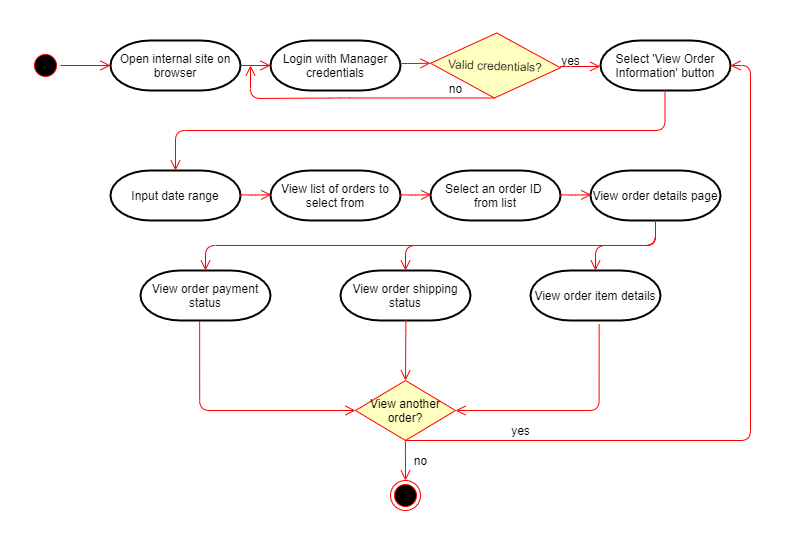

The diagram above was exported from draw.io. Its source (the exported page's mxGraphModel, read from the mxfile embedded in the PNG):
<mxGraphModel dx="1038" dy="499" grid="1" gridSize="10" guides="1" tooltips="1" connect="1" arrows="1" fold="1" page="1" pageScale="1" pageWidth="850" pageHeight="1100" math="0" shadow="0">
  <root>
    <mxCell id="0" />
    <mxCell id="1" parent="0" />
    <mxCell id="GvONY6UrenZ9neeJ2ydU-1" value="" style="ellipse;html=1;shape=startState;fillColor=#000000;strokeColor=#ff0000;" vertex="1" parent="1">
      <mxGeometry x="10" y="80" width="30" height="30" as="geometry" />
    </mxCell>
    <mxCell id="GvONY6UrenZ9neeJ2ydU-2" value="" style="edgeStyle=orthogonalEdgeStyle;html=1;verticalAlign=bottom;endArrow=open;endSize=8;strokeColor=#ff0000;" edge="1" parent="1" source="GvONY6UrenZ9neeJ2ydU-1">
      <mxGeometry relative="1" as="geometry">
        <mxPoint x="90" y="94.99999999999989" as="targetPoint" />
      </mxGeometry>
    </mxCell>
    <mxCell id="GvONY6UrenZ9neeJ2ydU-3" value="Open internal site on browser" style="strokeWidth=2;html=1;shape=mxgraph.flowchart.terminator;whiteSpace=wrap;rounded=1;shadow=0;glass=0;sketch=0;" vertex="1" parent="1">
      <mxGeometry x="90" y="70" width="130" height="50" as="geometry" />
    </mxCell>
    <mxCell id="GvONY6UrenZ9neeJ2ydU-4" value="" style="edgeStyle=orthogonalEdgeStyle;html=1;verticalAlign=bottom;endArrow=open;endSize=8;strokeColor=#ff0000;exitX=1;exitY=0.5;exitDx=0;exitDy=0;exitPerimeter=0;entryX=0;entryY=0.5;entryDx=0;entryDy=0;entryPerimeter=0;" edge="1" parent="1" source="GvONY6UrenZ9neeJ2ydU-3">
      <mxGeometry relative="1" as="geometry">
        <mxPoint x="250" y="94.99999999999989" as="targetPoint" />
        <mxPoint x="50" y="105" as="sourcePoint" />
      </mxGeometry>
    </mxCell>
    <mxCell id="GvONY6UrenZ9neeJ2ydU-5" value="Login with Manager credentials" style="strokeWidth=2;html=1;shape=mxgraph.flowchart.terminator;whiteSpace=wrap;rounded=1;shadow=0;glass=0;sketch=0;" vertex="1" parent="1">
      <mxGeometry x="250" y="70" width="130" height="50" as="geometry" />
    </mxCell>
    <mxCell id="GvONY6UrenZ9neeJ2ydU-6" value="Select 'View Order Information' button" style="strokeWidth=2;html=1;shape=mxgraph.flowchart.terminator;whiteSpace=wrap;rounded=1;shadow=0;glass=0;sketch=0;" vertex="1" parent="1">
      <mxGeometry x="580" y="70" width="130" height="50" as="geometry" />
    </mxCell>
    <mxCell id="GvONY6UrenZ9neeJ2ydU-8" value="Valid credentials?" style="rhombus;whiteSpace=wrap;html=1;fillColor=#ffffc0;strokeColor=#ff0000;rotation=2;" vertex="1" parent="1">
      <mxGeometry x="410" y="62.5" width="130" height="65" as="geometry" />
    </mxCell>
    <mxCell id="GvONY6UrenZ9neeJ2ydU-9" value="" style="edgeStyle=orthogonalEdgeStyle;html=1;verticalAlign=bottom;endArrow=open;endSize=8;strokeColor=#ff0000;exitX=0.994;exitY=0.485;exitDx=0;exitDy=0;exitPerimeter=0;entryX=0;entryY=0.5;entryDx=0;entryDy=0;" edge="1" parent="1" source="GvONY6UrenZ9neeJ2ydU-5" target="GvONY6UrenZ9neeJ2ydU-8">
      <mxGeometry relative="1" as="geometry">
        <mxPoint x="414" y="94" as="targetPoint" />
        <mxPoint x="380" y="94.49999999999989" as="sourcePoint" />
        <Array as="points">
          <mxPoint x="379" y="93" />
          <mxPoint x="394" y="93" />
        </Array>
      </mxGeometry>
    </mxCell>
    <mxCell id="GvONY6UrenZ9neeJ2ydU-10" value="" style="edgeStyle=orthogonalEdgeStyle;html=1;verticalAlign=bottom;endArrow=open;endSize=8;strokeColor=#ff0000;exitX=0.5;exitY=1;exitDx=0;exitDy=0;" edge="1" parent="1" source="GvONY6UrenZ9neeJ2ydU-8">
      <mxGeometry relative="1" as="geometry">
        <mxPoint x="230" y="94.99999999999989" as="targetPoint" />
        <mxPoint x="480.0000000000001" y="150" as="sourcePoint" />
        <Array as="points">
          <mxPoint x="319" y="128" />
          <mxPoint x="230" y="128" />
        </Array>
      </mxGeometry>
    </mxCell>
    <mxCell id="GvONY6UrenZ9neeJ2ydU-11" value="no" style="text;html=1;align=center;verticalAlign=middle;resizable=0;points=[];autosize=1;" vertex="1" parent="1">
      <mxGeometry x="420" y="107.5" width="30" height="20" as="geometry" />
    </mxCell>
    <mxCell id="GvONY6UrenZ9neeJ2ydU-12" value="" style="edgeStyle=orthogonalEdgeStyle;html=1;verticalAlign=bottom;endArrow=open;endSize=8;strokeColor=#ff0000;exitX=1;exitY=0.5;exitDx=0;exitDy=0;entryX=-0.002;entryY=0.52;entryDx=0;entryDy=0;entryPerimeter=0;" edge="1" parent="1" source="GvONY6UrenZ9neeJ2ydU-8" target="GvONY6UrenZ9neeJ2ydU-6">
      <mxGeometry relative="1" as="geometry">
        <mxPoint x="570.8695962437588" y="94.24153271433745" as="targetPoint" />
        <mxPoint x="540.0500000000001" y="95.76" as="sourcePoint" />
        <Array as="points">
          <mxPoint x="540" y="96" />
        </Array>
      </mxGeometry>
    </mxCell>
    <mxCell id="GvONY6UrenZ9neeJ2ydU-23" value="Input date range" style="strokeWidth=2;html=1;shape=mxgraph.flowchart.terminator;whiteSpace=wrap;rounded=1;shadow=0;glass=0;sketch=0;" vertex="1" parent="1">
      <mxGeometry x="90" y="200" width="130" height="50" as="geometry" />
    </mxCell>
    <mxCell id="GvONY6UrenZ9neeJ2ydU-30" value="" style="edgeStyle=orthogonalEdgeStyle;html=1;align=left;verticalAlign=top;endArrow=open;endSize=8;strokeColor=#ff0000;entryX=0.5;entryY=0;entryDx=0;entryDy=0;entryPerimeter=0;" edge="1" parent="1" target="GvONY6UrenZ9neeJ2ydU-23">
      <mxGeometry x="0.25" y="10" relative="1" as="geometry">
        <mxPoint x="644.5" y="160" as="targetPoint" />
        <mxPoint x="644.5" y="120" as="sourcePoint" />
        <mxPoint as="offset" />
        <Array as="points">
          <mxPoint x="645" y="160" />
          <mxPoint x="155" y="160" />
        </Array>
      </mxGeometry>
    </mxCell>
    <mxCell id="GvONY6UrenZ9neeJ2ydU-42" value="yes" style="text;html=1;align=center;verticalAlign=middle;resizable=0;points=[];autosize=1;" vertex="1" parent="1">
      <mxGeometry x="535" y="80" width="30" height="20" as="geometry" />
    </mxCell>
    <mxCell id="GvONY6UrenZ9neeJ2ydU-43" value="View list of orders to select from" style="strokeWidth=2;html=1;shape=mxgraph.flowchart.terminator;whiteSpace=wrap;rounded=1;shadow=0;glass=0;sketch=0;" vertex="1" parent="1">
      <mxGeometry x="250" y="200" width="130" height="50" as="geometry" />
    </mxCell>
    <mxCell id="GvONY6UrenZ9neeJ2ydU-44" value="Select an order ID &lt;br&gt;from list" style="strokeWidth=2;html=1;shape=mxgraph.flowchart.terminator;whiteSpace=wrap;rounded=1;shadow=0;glass=0;sketch=0;" vertex="1" parent="1">
      <mxGeometry x="410" y="200" width="130" height="50" as="geometry" />
    </mxCell>
    <mxCell id="GvONY6UrenZ9neeJ2ydU-45" value="View order details page" style="strokeWidth=2;html=1;shape=mxgraph.flowchart.terminator;whiteSpace=wrap;rounded=1;shadow=0;glass=0;sketch=0;" vertex="1" parent="1">
      <mxGeometry x="570" y="200" width="130" height="50" as="geometry" />
    </mxCell>
    <mxCell id="GvONY6UrenZ9neeJ2ydU-46" value="" style="edgeStyle=orthogonalEdgeStyle;html=1;verticalAlign=bottom;endArrow=open;endSize=8;strokeColor=#ff0000;exitX=0.994;exitY=0.485;exitDx=0;exitDy=0;exitPerimeter=0;entryX=0;entryY=0.5;entryDx=0;entryDy=0;" edge="1" parent="1">
      <mxGeometry relative="1" as="geometry">
        <mxPoint x="250.83959624375876" y="224.24153271433738" as="targetPoint" />
        <mxPoint x="220.02000000000004" y="225.76" as="sourcePoint" />
        <Array as="points">
          <mxPoint x="219.8" y="224.51" />
          <mxPoint x="234.8" y="224.51" />
        </Array>
      </mxGeometry>
    </mxCell>
    <mxCell id="GvONY6UrenZ9neeJ2ydU-47" value="" style="edgeStyle=orthogonalEdgeStyle;html=1;verticalAlign=bottom;endArrow=open;endSize=8;strokeColor=#ff0000;exitX=0.994;exitY=0.485;exitDx=0;exitDy=0;exitPerimeter=0;entryX=0;entryY=0.5;entryDx=0;entryDy=0;" edge="1" parent="1">
      <mxGeometry relative="1" as="geometry">
        <mxPoint x="410.83959624375876" y="224.24153271433738" as="targetPoint" />
        <mxPoint x="380.02000000000004" y="225.76" as="sourcePoint" />
        <Array as="points">
          <mxPoint x="379.8" y="224.51" />
          <mxPoint x="394.8" y="224.51" />
        </Array>
      </mxGeometry>
    </mxCell>
    <mxCell id="GvONY6UrenZ9neeJ2ydU-49" value="" style="edgeStyle=orthogonalEdgeStyle;html=1;verticalAlign=bottom;endArrow=open;endSize=8;strokeColor=#ff0000;exitX=0.994;exitY=0.485;exitDx=0;exitDy=0;exitPerimeter=0;entryX=0;entryY=0.5;entryDx=0;entryDy=0;" edge="1" parent="1">
      <mxGeometry relative="1" as="geometry">
        <mxPoint x="570.8195962437588" y="224.24153271433738" as="targetPoint" />
        <mxPoint x="540.0000000000001" y="225.76" as="sourcePoint" />
        <Array as="points">
          <mxPoint x="539.7800000000001" y="224.51" />
          <mxPoint x="554.7800000000001" y="224.51" />
        </Array>
      </mxGeometry>
    </mxCell>
    <mxCell id="GvONY6UrenZ9neeJ2ydU-52" value="View order payment status" style="strokeWidth=2;html=1;shape=mxgraph.flowchart.terminator;whiteSpace=wrap;rounded=1;shadow=0;glass=0;sketch=0;" vertex="1" parent="1">
      <mxGeometry x="120" y="300" width="130" height="50" as="geometry" />
    </mxCell>
    <mxCell id="GvONY6UrenZ9neeJ2ydU-53" value="View order shipping status" style="strokeWidth=2;html=1;shape=mxgraph.flowchart.terminator;whiteSpace=wrap;rounded=1;shadow=0;glass=0;sketch=0;" vertex="1" parent="1">
      <mxGeometry x="320" y="300" width="130" height="50" as="geometry" />
    </mxCell>
    <mxCell id="GvONY6UrenZ9neeJ2ydU-54" value="View order item details" style="strokeWidth=2;html=1;shape=mxgraph.flowchart.terminator;whiteSpace=wrap;rounded=1;shadow=0;glass=0;sketch=0;" vertex="1" parent="1">
      <mxGeometry x="510" y="300" width="130" height="50" as="geometry" />
    </mxCell>
    <mxCell id="GvONY6UrenZ9neeJ2ydU-55" value="" style="edgeStyle=orthogonalEdgeStyle;html=1;verticalAlign=bottom;endArrow=open;endSize=8;strokeColor=#ff0000;exitX=0.5;exitY=1;exitDx=0;exitDy=0;exitPerimeter=0;" edge="1" parent="1" source="GvONY6UrenZ9neeJ2ydU-45" target="GvONY6UrenZ9neeJ2ydU-52">
      <mxGeometry relative="1" as="geometry">
        <mxPoint x="100" y="104.99999999999989" as="targetPoint" />
        <mxPoint x="50" y="104.99999999999989" as="sourcePoint" />
      </mxGeometry>
    </mxCell>
    <mxCell id="GvONY6UrenZ9neeJ2ydU-56" value="" style="edgeStyle=orthogonalEdgeStyle;html=1;verticalAlign=bottom;endArrow=open;endSize=8;strokeColor=#ff0000;exitX=0.5;exitY=1;exitDx=0;exitDy=0;exitPerimeter=0;" edge="1" parent="1" source="GvONY6UrenZ9neeJ2ydU-45" target="GvONY6UrenZ9neeJ2ydU-53">
      <mxGeometry relative="1" as="geometry">
        <mxPoint x="100" y="104.99999999999989" as="targetPoint" />
        <mxPoint x="50" y="104.99999999999989" as="sourcePoint" />
      </mxGeometry>
    </mxCell>
    <mxCell id="GvONY6UrenZ9neeJ2ydU-57" value="" style="edgeStyle=orthogonalEdgeStyle;html=1;verticalAlign=bottom;endArrow=open;endSize=8;strokeColor=#ff0000;exitX=0.5;exitY=1;exitDx=0;exitDy=0;exitPerimeter=0;" edge="1" parent="1" source="GvONY6UrenZ9neeJ2ydU-45" target="GvONY6UrenZ9neeJ2ydU-54">
      <mxGeometry relative="1" as="geometry">
        <mxPoint x="110" y="114.99999999999989" as="targetPoint" />
        <mxPoint x="60" y="114.99999999999989" as="sourcePoint" />
      </mxGeometry>
    </mxCell>
    <mxCell id="GvONY6UrenZ9neeJ2ydU-58" value="View another order?" style="rhombus;whiteSpace=wrap;html=1;fillColor=#ffffc0;strokeColor=#ff0000;" vertex="1" parent="1">
      <mxGeometry x="335" y="410" width="100" height="60" as="geometry" />
    </mxCell>
    <mxCell id="GvONY6UrenZ9neeJ2ydU-61" value="" style="edgeStyle=orthogonalEdgeStyle;html=1;verticalAlign=bottom;endArrow=open;endSize=8;strokeColor=#ff0000;entryX=0.5;entryY=0;entryDx=0;entryDy=0;exitX=0.503;exitY=0.978;exitDx=0;exitDy=0;exitPerimeter=0;" edge="1" parent="1" source="GvONY6UrenZ9neeJ2ydU-53" target="GvONY6UrenZ9neeJ2ydU-58">
      <mxGeometry relative="1" as="geometry">
        <mxPoint x="260.8395962437587" y="234.24153271433738" as="targetPoint" />
        <mxPoint x="230.01999999999998" y="235.76" as="sourcePoint" />
        <Array as="points">
          <mxPoint x="385" y="350" />
          <mxPoint x="385" y="350" />
        </Array>
      </mxGeometry>
    </mxCell>
    <mxCell id="GvONY6UrenZ9neeJ2ydU-62" value="" style="edgeStyle=orthogonalEdgeStyle;html=1;verticalAlign=bottom;endArrow=open;endSize=8;strokeColor=#ff0000;entryX=0;entryY=0.5;entryDx=0;entryDy=0;exitX=0.455;exitY=1.022;exitDx=0;exitDy=0;exitPerimeter=0;" edge="1" parent="1" source="GvONY6UrenZ9neeJ2ydU-52" target="GvONY6UrenZ9neeJ2ydU-58">
      <mxGeometry relative="1" as="geometry">
        <mxPoint x="395" y="420" as="targetPoint" />
        <mxPoint x="395.39" y="358.9" as="sourcePoint" />
        <Array as="points">
          <mxPoint x="179" y="440" />
        </Array>
      </mxGeometry>
    </mxCell>
    <mxCell id="GvONY6UrenZ9neeJ2ydU-63" value="" style="edgeStyle=orthogonalEdgeStyle;html=1;verticalAlign=bottom;endArrow=open;endSize=8;strokeColor=#ff0000;entryX=1;entryY=0.5;entryDx=0;entryDy=0;exitX=0.528;exitY=1.077;exitDx=0;exitDy=0;exitPerimeter=0;" edge="1" parent="1" source="GvONY6UrenZ9neeJ2ydU-54" target="GvONY6UrenZ9neeJ2ydU-58">
      <mxGeometry relative="1" as="geometry">
        <mxPoint x="405" y="430" as="targetPoint" />
        <mxPoint x="405.39" y="368.9" as="sourcePoint" />
        <Array as="points">
          <mxPoint x="579" y="440" />
        </Array>
      </mxGeometry>
    </mxCell>
    <mxCell id="GvONY6UrenZ9neeJ2ydU-64" value="" style="edgeStyle=orthogonalEdgeStyle;html=1;verticalAlign=bottom;endArrow=open;endSize=8;strokeColor=#ff0000;exitX=0.503;exitY=0.978;exitDx=0;exitDy=0;exitPerimeter=0;" edge="1" parent="1">
      <mxGeometry relative="1" as="geometry">
        <mxPoint x="385" y="510" as="targetPoint" />
        <mxPoint x="384.8900000000001" y="470" as="sourcePoint" />
        <Array as="points">
          <mxPoint x="384.5" y="471.1" />
          <mxPoint x="384.5" y="471.1" />
        </Array>
      </mxGeometry>
    </mxCell>
    <mxCell id="GvONY6UrenZ9neeJ2ydU-65" value="no" style="text;html=1;align=center;verticalAlign=middle;resizable=0;points=[];autosize=1;" vertex="1" parent="1">
      <mxGeometry x="385" y="480" width="30" height="20" as="geometry" />
    </mxCell>
    <mxCell id="GvONY6UrenZ9neeJ2ydU-66" value="" style="ellipse;html=1;shape=endState;fillColor=#000000;strokeColor=#ff0000;" vertex="1" parent="1">
      <mxGeometry x="370" y="510" width="30" height="30" as="geometry" />
    </mxCell>
    <mxCell id="GvONY6UrenZ9neeJ2ydU-67" value="" style="edgeStyle=orthogonalEdgeStyle;html=1;verticalAlign=bottom;endArrow=open;endSize=8;strokeColor=#ff0000;entryX=1;entryY=0.5;entryDx=0;entryDy=0;exitX=0.5;exitY=1;exitDx=0;exitDy=0;entryPerimeter=0;" edge="1" parent="1" source="GvONY6UrenZ9neeJ2ydU-58" target="GvONY6UrenZ9neeJ2ydU-6">
      <mxGeometry relative="1" as="geometry">
        <mxPoint x="345" y="450" as="targetPoint" />
        <mxPoint x="189.1500000000001" y="361.1" as="sourcePoint" />
        <Array as="points">
          <mxPoint x="730" y="470" />
          <mxPoint x="730" y="95" />
        </Array>
      </mxGeometry>
    </mxCell>
    <mxCell id="GvONY6UrenZ9neeJ2ydU-68" value="yes" style="text;html=1;align=center;verticalAlign=middle;resizable=0;points=[];autosize=1;" vertex="1" parent="1">
      <mxGeometry x="485" y="450" width="30" height="20" as="geometry" />
    </mxCell>
  </root>
</mxGraphModel>